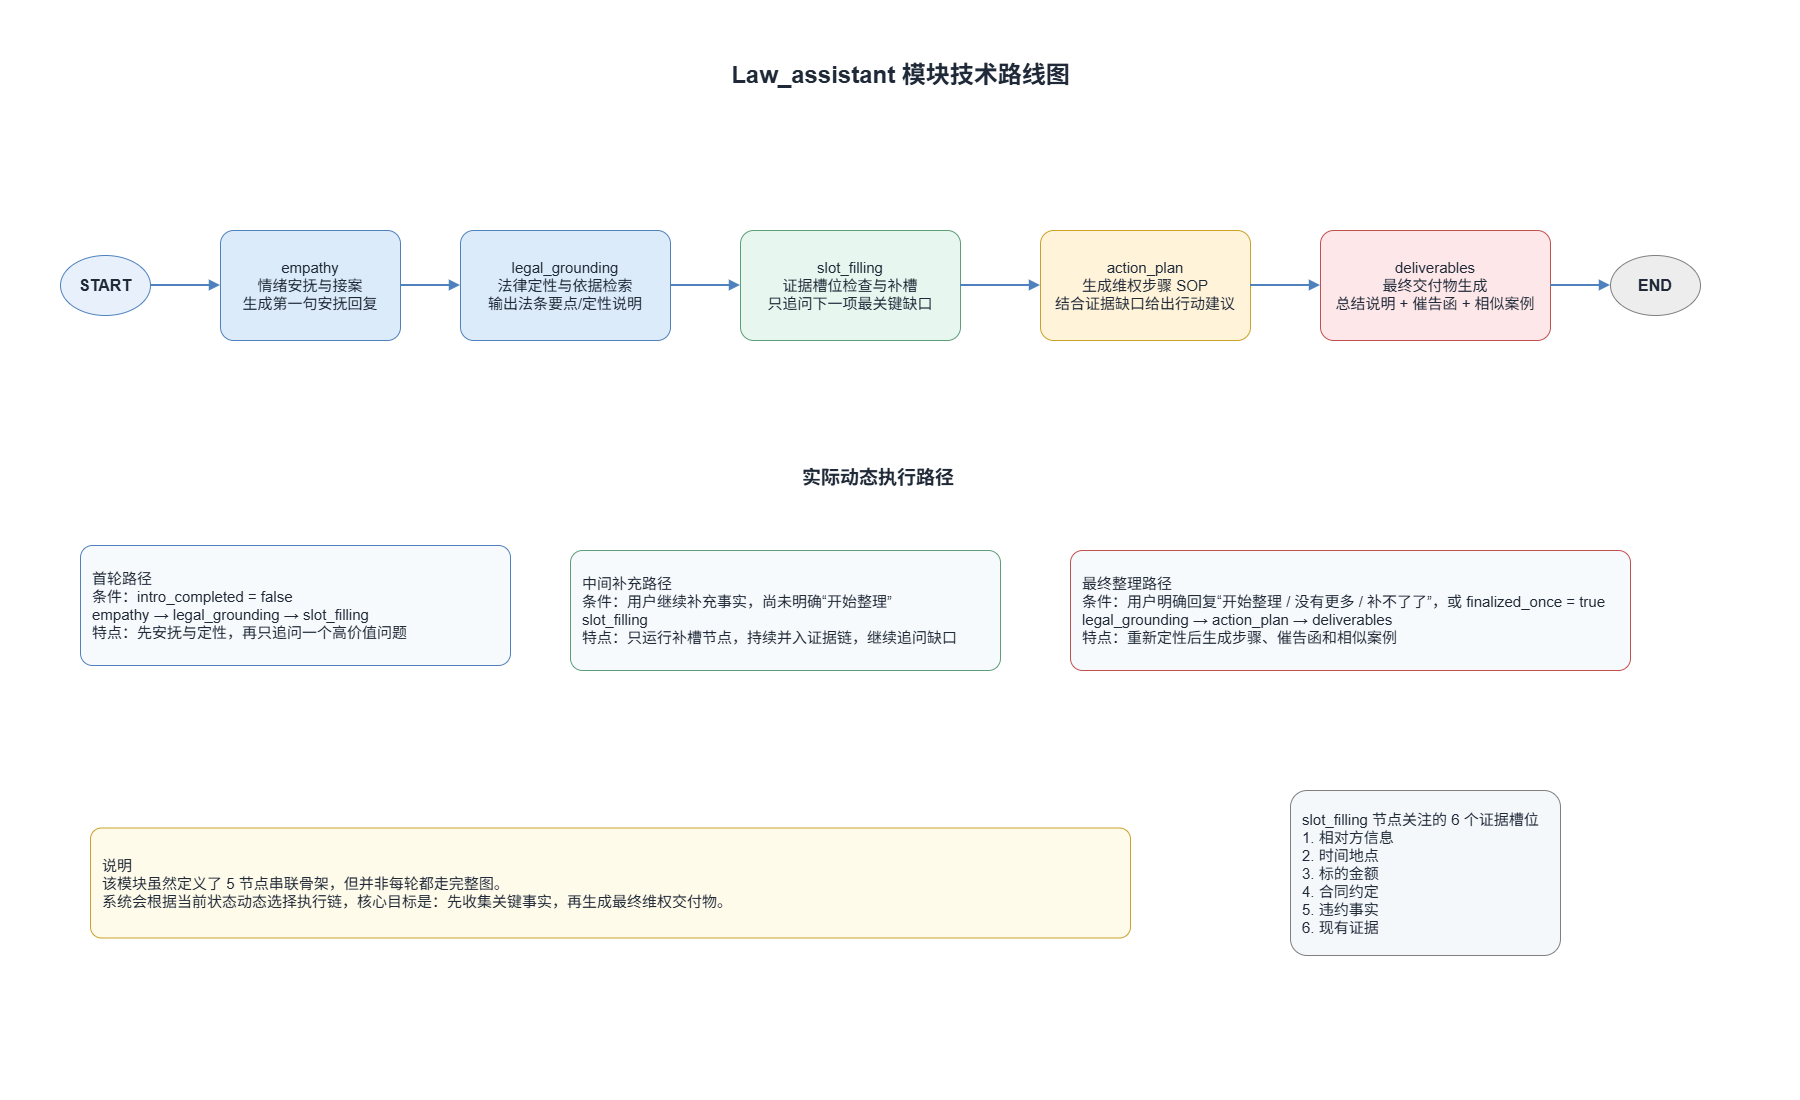

The diagram above was exported from draw.io. Its source (the exported page's mxGraphModel, read from the mxfile embedded in the PNG):
<mxGraphModel dx="2046" dy="1148" grid="1" gridSize="10" guides="1" tooltips="1" connect="1" arrows="1" fold="1" page="1" pageScale="1" pageWidth="1800" pageHeight="1100" math="0" shadow="0">
  <root>
    <mxCell id="0" />
    <mxCell id="1" parent="0" />
    <mxCell id="law_title" parent="1" style="text;html=1;strokeColor=none;fillColor=none;align=center;verticalAlign=middle;fontSize=24;fontStyle=1;fontColor=#1F2937;" value="Law_assistant 模块技术路线图" vertex="1">
      <mxGeometry height="50" width="680" x="560" y="50" as="geometry" />
    </mxCell>
    <mxCell id="law_start" parent="1" style="ellipse;whiteSpace=wrap;html=1;fillColor=#E8F1FB;strokeColor=#4F81BD;fontSize=16;fontStyle=1;fontColor=#1F2937;" value="START" vertex="1">
      <mxGeometry height="60" width="90" x="60" y="255" as="geometry" />
    </mxCell>
    <mxCell id="law_empathy" parent="1" style="rounded=1;whiteSpace=wrap;html=1;arcSize=12;fillColor=#DCEBFA;strokeColor=#4F81BD;fontSize=15;fontColor=#1F2937;" value="empathy&#10;情绪安抚与接案&#10;生成第一句安抚回复" vertex="1">
      <mxGeometry height="110" width="180" x="220" y="230" as="geometry" />
    </mxCell>
    <mxCell id="law_grounding" parent="1" style="rounded=1;whiteSpace=wrap;html=1;arcSize=12;fillColor=#DCEBFA;strokeColor=#4F81BD;fontSize=15;fontColor=#1F2937;" value="legal_grounding&#10;法律定性与依据检索&#10;输出法条要点/定性说明" vertex="1">
      <mxGeometry height="110" width="210" x="460" y="230" as="geometry" />
    </mxCell>
    <mxCell id="law_slot" parent="1" style="rounded=1;whiteSpace=wrap;html=1;arcSize=12;fillColor=#E7F6EF;strokeColor=#5B9E77;fontSize=15;fontColor=#1F2937;" value="slot_filling&#10;证据槽位检查与补槽&#10;只追问下一项最关键缺口" vertex="1">
      <mxGeometry height="110" width="220" x="740" y="230" as="geometry" />
    </mxCell>
    <mxCell id="law_action" parent="1" style="rounded=1;whiteSpace=wrap;html=1;arcSize=12;fillColor=#FFF3D9;strokeColor=#C9A227;fontSize=15;fontColor=#1F2937;" value="action_plan&#10;生成维权步骤 SOP&#10;结合证据缺口给出行动建议" vertex="1">
      <mxGeometry height="110" width="210" x="1040" y="230" as="geometry" />
    </mxCell>
    <mxCell id="law_deliverables" parent="1" style="rounded=1;whiteSpace=wrap;html=1;arcSize=12;fillColor=#FDE7E9;strokeColor=#C0504D;fontSize=15;fontColor=#1F2937;" value="deliverables&#10;最终交付物生成&#10;总结说明 + 催告函 + 相似案例" vertex="1">
      <mxGeometry height="110" width="230" x="1320" y="230" as="geometry" />
    </mxCell>
    <mxCell id="law_end" parent="1" style="ellipse;whiteSpace=wrap;html=1;fillColor=#EDEDED;strokeColor=#7F7F7F;fontSize=16;fontStyle=1;fontColor=#1F2937;" value="END" vertex="1">
      <mxGeometry height="60" width="90" x="1610" y="255" as="geometry" />
    </mxCell>
    <mxCell id="law_e1" edge="1" parent="1" source="law_start" style="edgeStyle=orthogonalEdgeStyle;rounded=0;orthogonalLoop=1;jettySize=auto;html=1;strokeColor=#4F81BD;strokeWidth=2;endArrow=block;" target="law_empathy">
      <mxGeometry relative="1" as="geometry" />
    </mxCell>
    <mxCell id="law_e2" edge="1" parent="1" source="law_empathy" style="edgeStyle=orthogonalEdgeStyle;rounded=0;orthogonalLoop=1;jettySize=auto;html=1;strokeColor=#4F81BD;strokeWidth=2;endArrow=block;" target="law_grounding">
      <mxGeometry relative="1" as="geometry" />
    </mxCell>
    <mxCell id="law_e3" edge="1" parent="1" source="law_grounding" style="edgeStyle=orthogonalEdgeStyle;rounded=0;orthogonalLoop=1;jettySize=auto;html=1;strokeColor=#4F81BD;strokeWidth=2;endArrow=block;" target="law_slot">
      <mxGeometry relative="1" as="geometry" />
    </mxCell>
    <mxCell id="law_e4" edge="1" parent="1" source="law_slot" style="edgeStyle=orthogonalEdgeStyle;rounded=0;orthogonalLoop=1;jettySize=auto;html=1;strokeColor=#4F81BD;strokeWidth=2;endArrow=block;" target="law_action">
      <mxGeometry relative="1" as="geometry" />
    </mxCell>
    <mxCell id="law_e5" edge="1" parent="1" source="law_action" style="edgeStyle=orthogonalEdgeStyle;rounded=0;orthogonalLoop=1;jettySize=auto;html=1;strokeColor=#4F81BD;strokeWidth=2;endArrow=block;" target="law_deliverables">
      <mxGeometry relative="1" as="geometry" />
    </mxCell>
    <mxCell id="law_e6" edge="1" parent="1" source="law_deliverables" style="edgeStyle=orthogonalEdgeStyle;rounded=0;orthogonalLoop=1;jettySize=auto;html=1;strokeColor=#4F81BD;strokeWidth=2;endArrow=block;" target="law_end">
      <mxGeometry relative="1" as="geometry" />
    </mxCell>
    <mxCell id="law_runtime_title" parent="1" style="text;html=1;strokeColor=none;fillColor=none;align=left;fontSize=19;fontStyle=1;fontColor=#1F2937;" value="实际动态执行路径" vertex="1">
      <mxGeometry height="30" width="260" x="800" y="460" as="geometry" />
    </mxCell>
    <mxCell id="law_path_a" parent="1" style="rounded=1;whiteSpace=wrap;html=1;arcSize=10;fillColor=#F7FAFC;strokeColor=#4F81BD;fontSize=15;fontColor=#1F2937;align=left;spacingLeft=10;" value="首轮路径&#10;条件：intro_completed = false&#10;empathy → legal_grounding → slot_filling&#10;特点：先安抚与定性，再只追问一个高价值问题" vertex="1">
      <mxGeometry height="120" width="430" x="80" y="545" as="geometry" />
    </mxCell>
    <mxCell id="law_path_b" parent="1" style="rounded=1;whiteSpace=wrap;html=1;arcSize=10;fillColor=#F7FAFC;strokeColor=#5B9E77;fontSize=15;fontColor=#1F2937;align=left;spacingLeft=10;" value="中间补充路径&#10;条件：用户继续补充事实，尚未明确“开始整理”&#10;slot_filling&#10;特点：只运行补槽节点，持续并入证据链，继续追问缺口" vertex="1">
      <mxGeometry height="120" width="430" x="570" y="550" as="geometry" />
    </mxCell>
    <mxCell id="law_path_c" parent="1" style="rounded=1;whiteSpace=wrap;html=1;arcSize=10;fillColor=#F7FAFC;strokeColor=#C0504D;fontSize=15;fontColor=#1F2937;align=left;spacingLeft=10;" value="最终整理路径&#10;条件：用户明确回复“开始整理 / 没有更多 / 补不了了”，或 finalized_once = true&#10;legal_grounding → action_plan → deliverables&#10;特点：重新定性后生成步骤、催告函和相似案例" vertex="1">
      <mxGeometry height="120" width="560" x="1070" y="550" as="geometry" />
    </mxCell>
    <mxCell id="law_slots_note" parent="1" style="rounded=1;whiteSpace=wrap;html=1;arcSize=10;fillColor=#F4F8FB;strokeColor=#7F7F7F;fontSize=15;fontColor=#1F2937;align=left;spacingLeft=10;" value="slot_filling 节点关注的 6 个证据槽位&#10;1. 相对方信息&#10;2. 时间地点&#10;3. 标的金额&#10;4. 合同约定&#10;5. 违约事实&#10;6. 现有证据" vertex="1">
      <mxGeometry height="165" width="270" x="1290" y="790" as="geometry" />
    </mxCell>
    <mxCell id="law_note" parent="1" style="rounded=1;whiteSpace=wrap;html=1;arcSize=10;fillColor=#FFFBEA;strokeColor=#C9A227;fontSize=15;fontColor=#1F2937;align=left;spacingLeft=10;" value="说明&#10;该模块虽然定义了 5 节点串联骨架，但并非每轮都走完整图。&#10;系统会根据当前状态动态选择执行链，核心目标是：先收集关键事实，再生成最终维权交付物。" vertex="1">
      <mxGeometry height="110" width="1040" x="90" y="827.5" as="geometry" />
    </mxCell>
  </root>
</mxGraphModel>